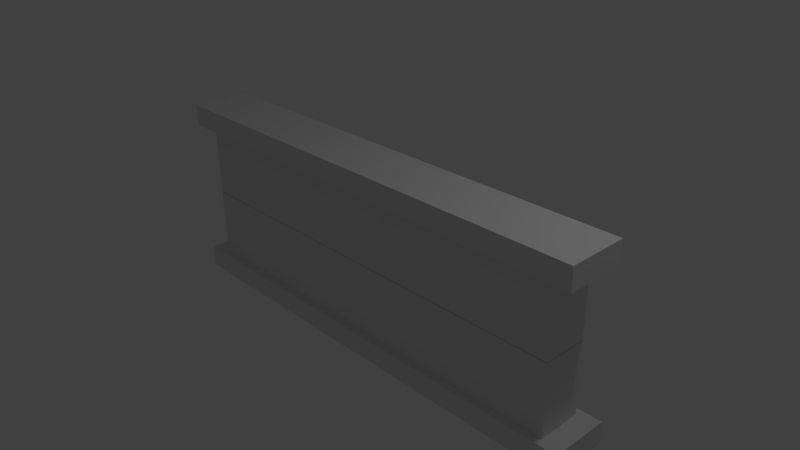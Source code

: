 # Source: wall.blend  (saved by Blender 2.74.0; exported with 4.5.12 LTS)
import bpy
from mathutils import Matrix  # noqa: F401  (used for matrix-valued properties, if any)

bpy.ops.wm.read_factory_settings(use_empty=True)
scene = bpy.context.scene
scene.name = 'Scene'

# ---- collections
col_collection_1 = bpy.data.collections.new('Collection 1'); scene.collection.children.link(col_collection_1)

# ---- materials (node trees are filled in below, after node groups)
mat_material = bpy.data.materials.new('Material')
mat_material.alpha_threshold = 0.0
mat_material.use_transparent_shadow = False
mat_material.roughness = 0.5
mat_material.line_color = (0.0, 0.0, 0.0, 1.0)

# ---- material node trees

# ---- world
world_world = bpy.data.worlds.new('World'); scene.world = world_world
world_world.color = (0.05088, 0.05088, 0.05088)
world_world.use_sun_shadow = False
world_world.sun_shadow_jitter_overblur = 0.0
world_world.cycles.sampling_method = 'MANUAL'
world_world.cycles.sample_map_resolution = 256

# ---- cameras
cam_camera = bpy.data.cameras.new('Camera')
cam_camera.clip_end = 100.0
cam_camera.lens = 35.0
cam_camera.sensor_width = 32.0
cam_camera.sensor_height = 18.0
cam_camera.ortho_scale = 7.314
cam_camera.dof.focus_distance = 0.0
cam_camera.dof.aperture_fstop = 128.0

# ---- lights
light_lamp = bpy.data.lights.new('Lamp', 'POINT')
light_lamp.transmission_factor = 0.0
light_lamp.cutoff_distance = 30.0
light_lamp.energy = 100.0
light_lamp.shadow_buffer_clip_start = 1.001
light_lamp.shadow_soft_size = 0.1
light_lamp.shadow_maximum_resolution = 0.006
light_lamp.use_absolute_resolution = True
light_lamp.cycles.use_multiple_importance_sampling = False

# ---- meshes
me_cube = bpy.data.meshes.new('Cube')
me_cube.from_pydata([(-5.96e-07, -1.34, 1.0), (4.768e-07, 1.34, 1.0), (-5.364e-07, -1.0, 1.0), (2.384e-07, 1.0, 1.0), (1.0, 1.0, 1.0), (1.0, -1.0, 1.0), (1.093, 1.34, 1.0), (1.093, -1.34, 1.0), (1.093, 1.34, 1.308), (1.093, -1.34, 1.308), (1.0, 1.0, -0.001946), (1.0, -1.0, -0.001946), (4.768e-07, 1.34, 1.308), (-5.96e-07, -1.34, 1.308), (2.384e-07, 1.0, -0.001946), (-2.98e-07, -1.0, -0.001946)], [], [(8, 12, 13, 9), (10, 4, 5, 11), (2, 5, 7, 0), (5, 4, 6, 7), (0, 7, 9, 13), (7, 6, 8, 9), (4, 10, 14, 3), (6, 1, 12, 8), (4, 3, 1, 6), (11, 5, 2, 15)])
me_cube.materials.append(mat_material)
me_cube.use_remesh_preserve_volume = False
me_cube.use_remesh_preserve_attributes = False
me_cube.use_mirror_vertex_groups = False
me_cube.update()

# ---- objects
ob_cube = bpy.data.objects.new('Cube', me_cube)
ob_lamp = bpy.data.objects.new('Lamp', light_lamp)
ob_camera = bpy.data.objects.new('Camera', cam_camera)

# ---- transforms, parenting, visibility, modifiers, constraints
ob_cube.location = (0.0, 0.0, 0.0)
ob_cube.scale = (3.046, 0.3045, 1.0)
ob_cube.lock_rotations_4d = False
ob_cube.empty_display_type = 'ARROWS'
ob_cube.lineart.crease_threshold = 0.0
_m = ob_cube.modifiers.new('Mirror', 'MIRROR')
_m.use_axis = (True, False, True)
_m.use_clip = True
ob_lamp.location = (4.076, 1.005, 5.904)
ob_lamp.rotation_euler = (0.6503, 0.05522, 1.866)
ob_lamp.lock_rotations_4d = False
ob_lamp.empty_display_type = 'ARROWS'
ob_lamp.color = (0.0, 0.0, 0.0, 0.0)
ob_lamp.lineart.crease_threshold = 0.0
ob_camera.location = (7.481, -6.508, 5.344)
ob_camera.rotation_euler = (1.109, 0.01082, 0.8149)
ob_camera.lock_rotations_4d = False
ob_camera.empty_display_type = 'ARROWS'
ob_camera.color = (0.0, 0.0, 0.0, 0.0)
ob_camera.display_type = 'WIRE'
ob_camera.lineart.crease_threshold = 0.0

# ---- collection membership
col_collection_1.objects.link(ob_cube)
col_collection_1.objects.link(ob_lamp)
col_collection_1.objects.link(ob_camera)

# ---- scene / render settings (as saved in the file)
scene.camera = ob_camera
scene.frame_start = 1; scene.frame_end = 250; scene.frame_set(1)
scene.render.engine = 'BLENDER_EEVEE_NEXT'
scene.render.resolution_percentage = 50
scene.render.dither_intensity = 0.0
scene.cycles.use_denoising = False
scene.cycles.samples = 10
scene.cycles.sampling_pattern = 'TABULATED_SOBOL'
scene.cycles.light_sampling_threshold = 0.0
scene.cycles.use_adaptive_sampling = False
scene.cycles.use_light_tree = False
scene.cycles.blur_glossy = 0.0
scene.cycles.pixel_filter_type = 'GAUSSIAN'
scene.cycles.sample_clamp_indirect = 0.0
scene.view_settings.view_transform = 'Standard'
bpy.context.view_layer.update()
